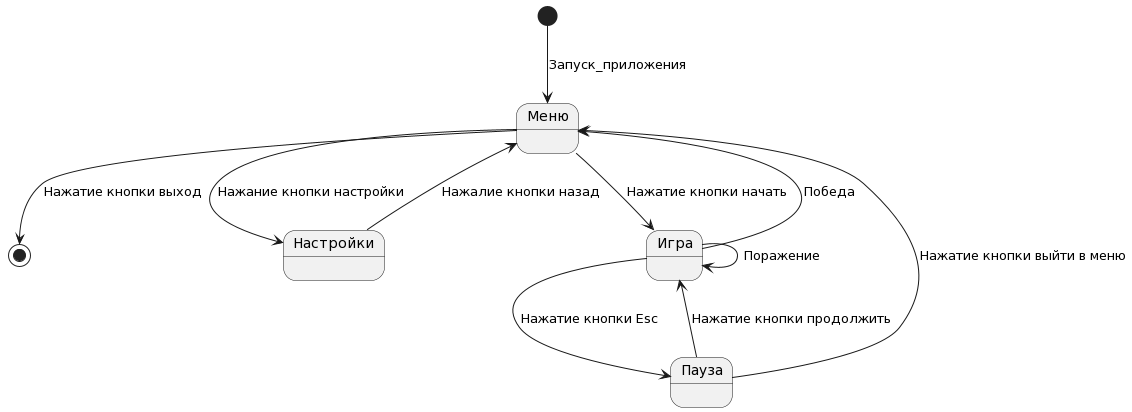

The diagram above was rendered by PlantUML. Its source (embedded in the PNG):
@startuml
[*] --> Меню : Запуск_приложения

  Меню--> [*] : Нажатие кнопки выход
  Меню--> Настройки : Нажание кнопки настройки
  Меню--> Игра : Нажатие кнопки начать

  Настройки --> Меню :  Нажалие кнопки назад

  Игра --> Меню : Победа 
  Игра --> Игра : Поражение
  Игра --> Пауза : Нажатие кнопки Esc

  Пауза --> Меню : Нажатие кнопки выйти в меню
  Пауза --> Игра : Нажатие кнопки продолжить
@enduml